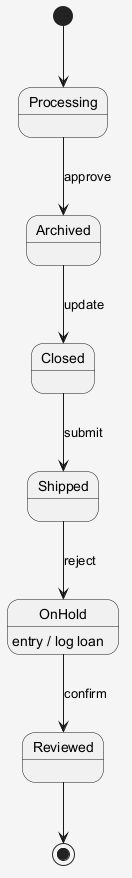

The diagram above was rendered by PlantUML. Its source (embedded in the PNG):
@startuml
skinparam shadowing false
skinparam backgroundColor #F5F5F5
[*] --> Processing
Processing --> Archived : approve
Archived --> Closed : update
Closed --> Shipped : submit
Shipped --> OnHold : reject
OnHold --> Reviewed : confirm
OnHold : entry / log loan
Reviewed --> [*]
@enduml